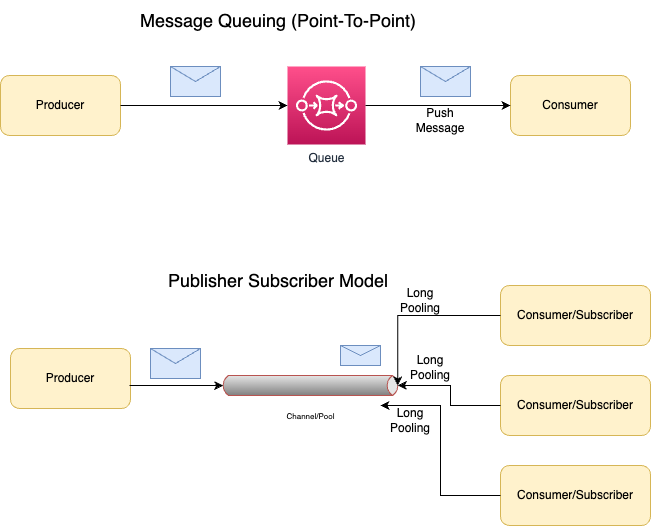

The diagram above was exported from draw.io. Its source (the exported page's mxGraphModel, read from the mxfile embedded in the PNG):
<mxGraphModel dx="954" dy="580" grid="1" gridSize="10" guides="1" tooltips="1" connect="1" arrows="1" fold="1" page="1" pageScale="1" pageWidth="850" pageHeight="1100" math="0" shadow="0">
  <root>
    <mxCell id="0" />
    <mxCell id="1" parent="0" />
    <mxCell id="f1P0R4RoqlQ674RsiMNU-2" value="Producer" style="rounded=1;whiteSpace=wrap;html=1;fillColor=#fff2cc;strokeColor=#d6b656;" parent="1" vertex="1">
      <mxGeometry x="60" y="90" width="120" height="60" as="geometry" />
    </mxCell>
    <mxCell id="f1P0R4RoqlQ674RsiMNU-3" value="Consumer" style="rounded=1;whiteSpace=wrap;html=1;fillColor=#fff2cc;strokeColor=#d6b656;" parent="1" vertex="1">
      <mxGeometry x="570" y="90" width="120" height="60" as="geometry" />
    </mxCell>
    <mxCell id="f1P0R4RoqlQ674RsiMNU-4" value="Queue" style="sketch=0;points=[[0,0,0],[0.25,0,0],[0.5,0,0],[0.75,0,0],[1,0,0],[0,1,0],[0.25,1,0],[0.5,1,0],[0.75,1,0],[1,1,0],[0,0.25,0],[0,0.5,0],[0,0.75,0],[1,0.25,0],[1,0.5,0],[1,0.75,0]];outlineConnect=0;fontColor=#232F3E;gradientColor=#FF4F8B;gradientDirection=north;fillColor=#BC1356;strokeColor=#ffffff;dashed=0;verticalLabelPosition=bottom;verticalAlign=top;align=center;html=1;fontSize=12;fontStyle=0;aspect=fixed;shape=mxgraph.aws4.resourceIcon;resIcon=mxgraph.aws4.sqs;" parent="1" vertex="1">
      <mxGeometry x="347" y="81" width="78" height="78" as="geometry" />
    </mxCell>
    <mxCell id="f1P0R4RoqlQ674RsiMNU-5" value="" style="endArrow=classic;html=1;rounded=0;exitX=1;exitY=0.5;exitDx=0;exitDy=0;" parent="1" source="f1P0R4RoqlQ674RsiMNU-2" target="f1P0R4RoqlQ674RsiMNU-4" edge="1">
      <mxGeometry width="50" height="50" relative="1" as="geometry">
        <mxPoint x="360" y="250" as="sourcePoint" />
        <mxPoint x="410" y="200" as="targetPoint" />
      </mxGeometry>
    </mxCell>
    <mxCell id="f1P0R4RoqlQ674RsiMNU-7" value="" style="shape=message;html=1;whiteSpace=wrap;html=1;outlineConnect=0;fillColor=#dae8fc;strokeColor=#6c8ebf;" parent="1" vertex="1">
      <mxGeometry x="230" y="81" width="50" height="30" as="geometry" />
    </mxCell>
    <mxCell id="f1P0R4RoqlQ674RsiMNU-8" value="" style="endArrow=classic;html=1;rounded=0;exitX=1;exitY=0.5;exitDx=0;exitDy=0;exitPerimeter=0;entryX=0;entryY=0.5;entryDx=0;entryDy=0;" parent="1" source="f1P0R4RoqlQ674RsiMNU-4" target="f1P0R4RoqlQ674RsiMNU-3" edge="1">
      <mxGeometry width="50" height="50" relative="1" as="geometry">
        <mxPoint x="360" y="250" as="sourcePoint" />
        <mxPoint x="410" y="200" as="targetPoint" />
      </mxGeometry>
    </mxCell>
    <mxCell id="f1P0R4RoqlQ674RsiMNU-9" value="" style="shape=message;html=1;whiteSpace=wrap;html=1;outlineConnect=0;fillColor=#dae8fc;strokeColor=#6c8ebf;" parent="1" vertex="1">
      <mxGeometry x="480" y="81" width="50" height="30" as="geometry" />
    </mxCell>
    <mxCell id="f1P0R4RoqlQ674RsiMNU-11" value="&lt;span style=&quot;&quot;&gt;Message Queuing (Point-To-Point)&amp;nbsp;&lt;/span&gt;" style="text;html=1;align=center;verticalAlign=middle;resizable=0;points=[];autosize=1;strokeColor=none;fillColor=none;fontSize=18;" parent="1" vertex="1">
      <mxGeometry x="190" y="15" width="300" height="40" as="geometry" />
    </mxCell>
    <mxCell id="f1P0R4RoqlQ674RsiMNU-12" value="&lt;span style=&quot;&quot;&gt;Publisher Subscriber Model&amp;nbsp;&lt;/span&gt;" style="text;html=1;align=center;verticalAlign=middle;resizable=0;points=[];autosize=1;strokeColor=none;fillColor=none;fontSize=18;" parent="1" vertex="1">
      <mxGeometry x="220" y="280" width="240" height="30" as="geometry" />
    </mxCell>
    <mxCell id="f1P0R4RoqlQ674RsiMNU-13" value="Producer" style="rounded=1;whiteSpace=wrap;html=1;fillColor=#fff2cc;strokeColor=#d6b656;" parent="1" vertex="1">
      <mxGeometry x="70" y="363" width="120" height="60" as="geometry" />
    </mxCell>
    <mxCell id="H2nmLwzdAe2w84D16vkS-1" value="Channel/Pool" style="strokeWidth=1;outlineConnect=0;dashed=0;align=center;html=1;fontSize=8;shape=mxgraph.eip.messageChannel;verticalLabelPosition=bottom;labelBackgroundColor=#ffffff;verticalAlign=top;fillColor=#f8cecc;strokeColor=#b85450;" parent="1" vertex="1">
      <mxGeometry x="280" y="380" width="180" height="40" as="geometry" />
    </mxCell>
    <mxCell id="H2nmLwzdAe2w84D16vkS-3" value="Consumer/Subscriber" style="rounded=1;whiteSpace=wrap;html=1;fillColor=#fff2cc;strokeColor=#d6b656;" parent="1" vertex="1">
      <mxGeometry x="560" y="300" width="150" height="60" as="geometry" />
    </mxCell>
    <mxCell id="H2nmLwzdAe2w84D16vkS-4" value="Consumer/Subscriber" style="rounded=1;whiteSpace=wrap;html=1;fillColor=#fff2cc;strokeColor=#d6b656;" parent="1" vertex="1">
      <mxGeometry x="560" y="390" width="150" height="60" as="geometry" />
    </mxCell>
    <mxCell id="H2nmLwzdAe2w84D16vkS-5" value="Consumer/Subscriber" style="rounded=1;whiteSpace=wrap;html=1;fillColor=#fff2cc;strokeColor=#d6b656;" parent="1" vertex="1">
      <mxGeometry x="560" y="480" width="150" height="60" as="geometry" />
    </mxCell>
    <mxCell id="H2nmLwzdAe2w84D16vkS-6" value="" style="endArrow=classic;html=1;rounded=0;exitX=0;exitY=0.5;exitDx=0;exitDy=0;entryX=1;entryY=0.5;entryDx=-2.7;entryDy=0;entryPerimeter=0;edgeStyle=orthogonalEdgeStyle;" parent="1" source="H2nmLwzdAe2w84D16vkS-3" target="H2nmLwzdAe2w84D16vkS-1" edge="1">
      <mxGeometry width="50" height="50" relative="1" as="geometry">
        <mxPoint x="380" y="330" as="sourcePoint" />
        <mxPoint x="430" y="280" as="targetPoint" />
      </mxGeometry>
    </mxCell>
    <mxCell id="H2nmLwzdAe2w84D16vkS-7" value="" style="endArrow=classic;html=1;rounded=0;exitX=0;exitY=0.5;exitDx=0;exitDy=0;entryX=1;entryY=0.5;entryDx=-2.7;entryDy=0;entryPerimeter=0;edgeStyle=orthogonalEdgeStyle;" parent="1" source="H2nmLwzdAe2w84D16vkS-4" target="H2nmLwzdAe2w84D16vkS-1" edge="1">
      <mxGeometry width="50" height="50" relative="1" as="geometry">
        <mxPoint x="380" y="330" as="sourcePoint" />
        <mxPoint x="430" y="280" as="targetPoint" />
      </mxGeometry>
    </mxCell>
    <mxCell id="H2nmLwzdAe2w84D16vkS-8" value="" style="endArrow=classic;html=1;rounded=0;exitX=0;exitY=0.5;exitDx=0;exitDy=0;edgeStyle=elbowEdgeStyle;" parent="1" source="H2nmLwzdAe2w84D16vkS-5" edge="1">
      <mxGeometry width="50" height="50" relative="1" as="geometry">
        <mxPoint x="370" y="410" as="sourcePoint" />
        <mxPoint x="440" y="420" as="targetPoint" />
      </mxGeometry>
    </mxCell>
    <mxCell id="H2nmLwzdAe2w84D16vkS-9" value="Long Pooling" style="text;html=1;strokeColor=none;fillColor=none;align=center;verticalAlign=middle;whiteSpace=wrap;rounded=0;" parent="1" vertex="1">
      <mxGeometry x="450" y="300" width="60" height="30" as="geometry" />
    </mxCell>
    <mxCell id="H2nmLwzdAe2w84D16vkS-10" value="Long Pooling" style="text;html=1;strokeColor=none;fillColor=none;align=center;verticalAlign=middle;whiteSpace=wrap;rounded=0;" parent="1" vertex="1">
      <mxGeometry x="460" y="367" width="60" height="30" as="geometry" />
    </mxCell>
    <mxCell id="H2nmLwzdAe2w84D16vkS-11" value="Long Pooling" style="text;html=1;strokeColor=none;fillColor=none;align=center;verticalAlign=middle;whiteSpace=wrap;rounded=0;" parent="1" vertex="1">
      <mxGeometry x="440" y="420" width="60" height="30" as="geometry" />
    </mxCell>
    <mxCell id="H2nmLwzdAe2w84D16vkS-12" value="" style="endArrow=classic;html=1;rounded=0;exitX=0.992;exitY=0.617;exitDx=0;exitDy=0;exitPerimeter=0;entryX=0;entryY=0.5;entryDx=2.7;entryDy=0;entryPerimeter=0;" parent="1" source="f1P0R4RoqlQ674RsiMNU-13" target="H2nmLwzdAe2w84D16vkS-1" edge="1">
      <mxGeometry width="50" height="50" relative="1" as="geometry">
        <mxPoint x="370" y="280" as="sourcePoint" />
        <mxPoint x="420" y="230" as="targetPoint" />
      </mxGeometry>
    </mxCell>
    <mxCell id="H2nmLwzdAe2w84D16vkS-13" value="" style="shape=message;html=1;whiteSpace=wrap;html=1;outlineConnect=0;fillColor=#dae8fc;strokeColor=#6c8ebf;" parent="1" vertex="1">
      <mxGeometry x="210" y="363" width="50" height="30" as="geometry" />
    </mxCell>
    <mxCell id="H2nmLwzdAe2w84D16vkS-14" value="" style="shape=message;html=1;whiteSpace=wrap;html=1;outlineConnect=0;fillColor=#dae8fc;strokeColor=#6c8ebf;" parent="1" vertex="1">
      <mxGeometry x="400" y="360" width="40" height="20" as="geometry" />
    </mxCell>
    <mxCell id="-ZLB94iu9DdYsNvbNoc4-1" value="Push Message" style="text;html=1;strokeColor=none;fillColor=none;align=center;verticalAlign=middle;whiteSpace=wrap;rounded=0;" parent="1" vertex="1">
      <mxGeometry x="470" y="120" width="60" height="30" as="geometry" />
    </mxCell>
  </root>
</mxGraphModel>